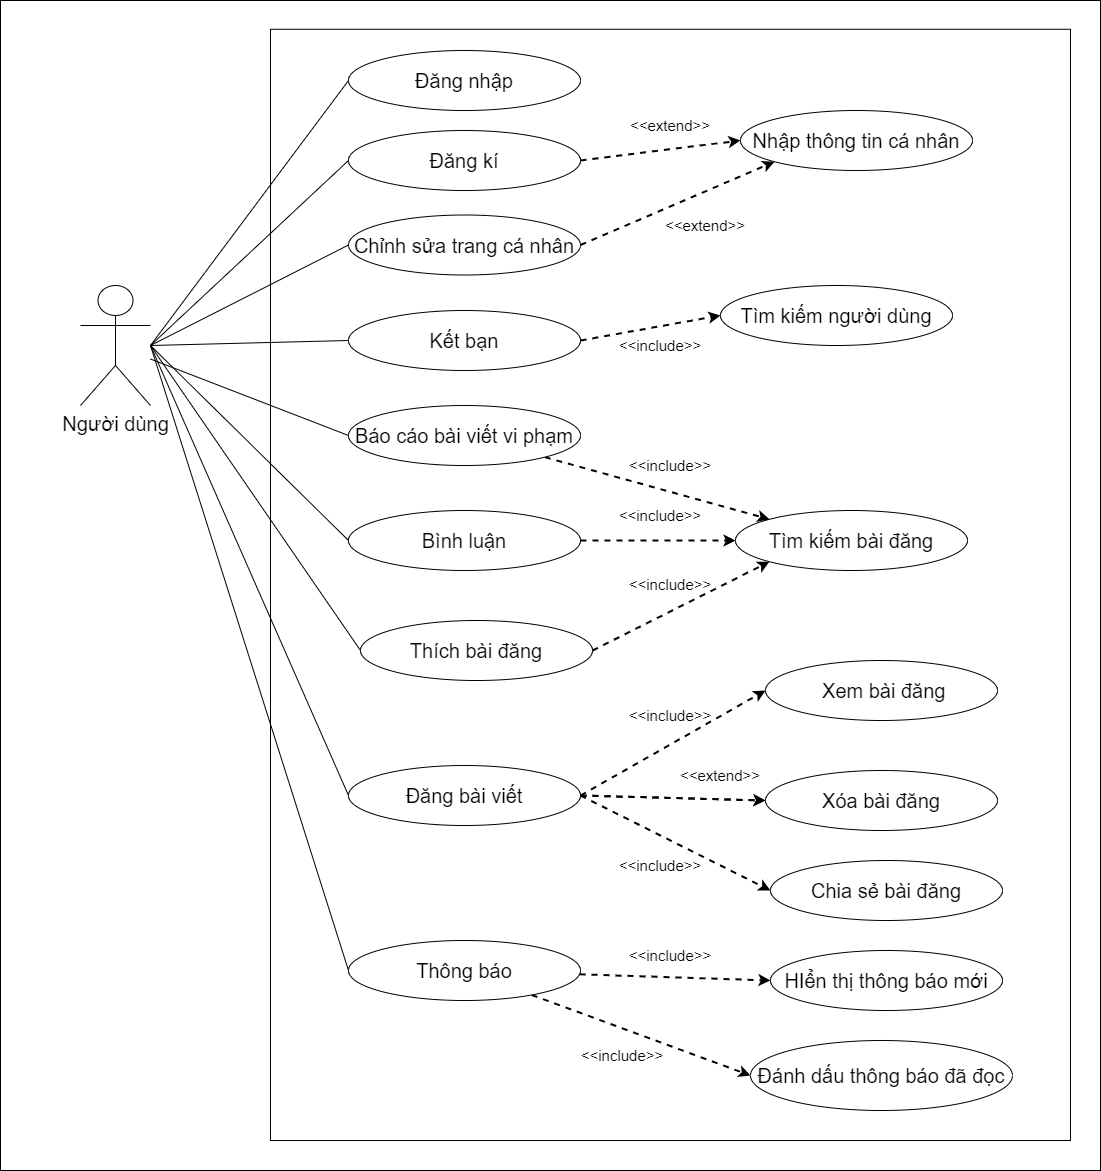

The diagram above was exported from draw.io. Its source (the exported page's mxGraphModel, read from the mxfile embedded in the PNG):
<mxGraphModel dx="2868" dy="1580" grid="1" gridSize="10" guides="1" tooltips="1" connect="1" arrows="1" fold="1" page="1" pageScale="1" pageWidth="827" pageHeight="1169" math="0" shadow="0">
  <root>
    <mxCell id="0" />
    <mxCell id="1" parent="0" />
    <mxCell id="LEHNHNU1KOuzsg1_Ykxi-1" value="" style="rounded=0;whiteSpace=wrap;html=1;" vertex="1" parent="1">
      <mxGeometry x="230" y="370" width="1100" height="1170" as="geometry" />
    </mxCell>
    <mxCell id="LEHNHNU1KOuzsg1_Ykxi-2" value="&lt;font style=&quot;font-size: 20px;&quot;&gt;Người dùng&lt;/font&gt;" style="shape=umlActor;verticalLabelPosition=bottom;verticalAlign=top;html=1;outlineConnect=0;" vertex="1" parent="1">
      <mxGeometry x="310" y="655" width="70" height="120" as="geometry" />
    </mxCell>
    <mxCell id="LEHNHNU1KOuzsg1_Ykxi-3" value="" style="rounded=0;whiteSpace=wrap;html=1;direction=south;" vertex="1" parent="1">
      <mxGeometry x="500" y="398.75" width="800" height="1111.25" as="geometry" />
    </mxCell>
    <mxCell id="LEHNHNU1KOuzsg1_Ykxi-5" style="rounded=0;orthogonalLoop=1;jettySize=auto;html=1;entryX=0;entryY=1;entryDx=0;entryDy=0;dashed=1;endArrow=classic;endFill=1;strokeWidth=2;exitX=1;exitY=0.5;exitDx=0;exitDy=0;" edge="1" parent="1" source="LEHNHNU1KOuzsg1_Ykxi-6" target="LEHNHNU1KOuzsg1_Ykxi-62">
      <mxGeometry relative="1" as="geometry" />
    </mxCell>
    <mxCell id="LEHNHNU1KOuzsg1_Ykxi-6" value="&lt;font style=&quot;font-size: 20px;&quot;&gt;Chỉnh sửa trang cá nhân&lt;/font&gt;" style="ellipse;whiteSpace=wrap;html=1;" vertex="1" parent="1">
      <mxGeometry x="578" y="584.5" width="232" height="60" as="geometry" />
    </mxCell>
    <mxCell id="LEHNHNU1KOuzsg1_Ykxi-7" value="&lt;span style=&quot;font-size: 20px;&quot;&gt;Đăng bài viết&lt;/span&gt;" style="ellipse;whiteSpace=wrap;html=1;" vertex="1" parent="1">
      <mxGeometry x="578" y="1135" width="232" height="60" as="geometry" />
    </mxCell>
    <mxCell id="LEHNHNU1KOuzsg1_Ykxi-8" value="" style="rounded=0;orthogonalLoop=1;jettySize=auto;html=1;dashed=1;strokeWidth=2;entryX=0;entryY=0.5;entryDx=0;entryDy=0;exitX=1;exitY=0.5;exitDx=0;exitDy=0;" edge="1" parent="1" source="LEHNHNU1KOuzsg1_Ykxi-9" target="LEHNHNU1KOuzsg1_Ykxi-62">
      <mxGeometry relative="1" as="geometry" />
    </mxCell>
    <mxCell id="LEHNHNU1KOuzsg1_Ykxi-9" value="&lt;span style=&quot;font-size: 20px;&quot;&gt;Đăng kí&lt;/span&gt;" style="ellipse;whiteSpace=wrap;html=1;" vertex="1" parent="1">
      <mxGeometry x="578" y="500" width="232" height="60" as="geometry" />
    </mxCell>
    <mxCell id="LEHNHNU1KOuzsg1_Ykxi-10" value="&lt;span style=&quot;font-size: 20px;&quot;&gt;Đăng nhập&lt;/span&gt;" style="ellipse;whiteSpace=wrap;html=1;" vertex="1" parent="1">
      <mxGeometry x="578" y="420" width="232" height="60" as="geometry" />
    </mxCell>
    <mxCell id="LEHNHNU1KOuzsg1_Ykxi-11" value="&lt;font style=&quot;font-size: 20px;&quot;&gt;Kết bạn&lt;/font&gt;" style="ellipse;whiteSpace=wrap;html=1;" vertex="1" parent="1">
      <mxGeometry x="578" y="680" width="232" height="60" as="geometry" />
    </mxCell>
    <mxCell id="LEHNHNU1KOuzsg1_Ykxi-12" style="rounded=0;orthogonalLoop=1;jettySize=auto;html=1;entryX=0;entryY=1;entryDx=0;entryDy=0;dashed=1;strokeWidth=2;exitX=1;exitY=0.5;exitDx=0;exitDy=0;endArrow=classic;endFill=1;" edge="1" parent="1" source="LEHNHNU1KOuzsg1_Ykxi-13" target="LEHNHNU1KOuzsg1_Ykxi-22">
      <mxGeometry relative="1" as="geometry" />
    </mxCell>
    <mxCell id="LEHNHNU1KOuzsg1_Ykxi-13" value="&lt;font style=&quot;font-size: 20px;&quot;&gt;Thích bài đăng&lt;/font&gt;" style="ellipse;whiteSpace=wrap;html=1;" vertex="1" parent="1">
      <mxGeometry x="590" y="990" width="232" height="60" as="geometry" />
    </mxCell>
    <mxCell id="LEHNHNU1KOuzsg1_Ykxi-14" value="&lt;font style=&quot;font-size: 20px;&quot;&gt;Bình luận&lt;/font&gt;" style="ellipse;whiteSpace=wrap;html=1;" vertex="1" parent="1">
      <mxGeometry x="578" y="880" width="232" height="60" as="geometry" />
    </mxCell>
    <mxCell id="LEHNHNU1KOuzsg1_Ykxi-15" value="&lt;font style=&quot;font-size: 20px;&quot;&gt;&amp;nbsp;Xem bài đăng&lt;/font&gt;" style="ellipse;whiteSpace=wrap;html=1;" vertex="1" parent="1">
      <mxGeometry x="995" y="1030" width="232" height="60" as="geometry" />
    </mxCell>
    <mxCell id="LEHNHNU1KOuzsg1_Ykxi-16" style="rounded=0;orthogonalLoop=1;jettySize=auto;html=1;dashed=1;endArrow=classic;endFill=1;strokeWidth=2;exitX=1;exitY=0.5;exitDx=0;exitDy=0;entryX=0;entryY=0.5;entryDx=0;entryDy=0;" edge="1" parent="1" source="LEHNHNU1KOuzsg1_Ykxi-7" target="LEHNHNU1KOuzsg1_Ykxi-15">
      <mxGeometry relative="1" as="geometry">
        <mxPoint x="1250" y="1120" as="targetPoint" />
      </mxGeometry>
    </mxCell>
    <mxCell id="LEHNHNU1KOuzsg1_Ykxi-17" value="&lt;font style=&quot;font-size: 20px;&quot;&gt;Chia sẻ bài đăng&lt;/font&gt;" style="ellipse;whiteSpace=wrap;html=1;" vertex="1" parent="1">
      <mxGeometry x="1000" y="1230" width="232" height="60" as="geometry" />
    </mxCell>
    <mxCell id="LEHNHNU1KOuzsg1_Ykxi-18" value="" style="endArrow=classic;dashed=1;html=1;rounded=0;entryX=0;entryY=0.5;entryDx=0;entryDy=0;endFill=1;strokeWidth=2;exitX=1;exitY=0.5;exitDx=0;exitDy=0;" edge="1" parent="1" source="LEHNHNU1KOuzsg1_Ykxi-7" target="LEHNHNU1KOuzsg1_Ykxi-17">
      <mxGeometry width="50" height="50" relative="1" as="geometry">
        <mxPoint x="810" y="655" as="sourcePoint" />
        <mxPoint x="860" y="605" as="targetPoint" />
      </mxGeometry>
    </mxCell>
    <mxCell id="LEHNHNU1KOuzsg1_Ykxi-19" value="" style="endArrow=classic;dashed=1;html=1;rounded=0;entryX=0;entryY=0.5;entryDx=0;entryDy=0;strokeWidth=2;endFill=0;exitX=1;exitY=0.5;exitDx=0;exitDy=0;" edge="1" parent="1" source="LEHNHNU1KOuzsg1_Ykxi-7" target="LEHNHNU1KOuzsg1_Ykxi-54">
      <mxGeometry width="50" height="50" relative="1" as="geometry">
        <mxPoint x="810" y="655" as="sourcePoint" />
        <mxPoint x="860" y="605" as="targetPoint" />
      </mxGeometry>
    </mxCell>
    <mxCell id="LEHNHNU1KOuzsg1_Ykxi-20" value="&lt;font style=&quot;font-size: 15px;&quot;&gt;&amp;lt;&amp;lt;extend&amp;gt;&amp;gt;&lt;/font&gt;" style="text;html=1;strokeColor=none;fillColor=none;align=center;verticalAlign=middle;whiteSpace=wrap;rounded=0;" vertex="1" parent="1">
      <mxGeometry x="920" y="1130" width="60" height="30" as="geometry" />
    </mxCell>
    <mxCell id="LEHNHNU1KOuzsg1_Ykxi-21" value="&lt;font style=&quot;font-size: 20px;&quot;&gt;Tìm kiếm người dùng&lt;/font&gt;" style="ellipse;whiteSpace=wrap;html=1;" vertex="1" parent="1">
      <mxGeometry x="950" y="655" width="232" height="60" as="geometry" />
    </mxCell>
    <mxCell id="LEHNHNU1KOuzsg1_Ykxi-22" value="&lt;span style=&quot;font-size: 20px;&quot;&gt;Tìm kiếm bài đăng&lt;/span&gt;" style="ellipse;whiteSpace=wrap;html=1;" vertex="1" parent="1">
      <mxGeometry x="965" y="880" width="232" height="60" as="geometry" />
    </mxCell>
    <mxCell id="LEHNHNU1KOuzsg1_Ykxi-23" value="" style="endArrow=classic;dashed=1;html=1;rounded=0;entryX=0;entryY=0.5;entryDx=0;entryDy=0;strokeWidth=2;exitX=1;exitY=0.5;exitDx=0;exitDy=0;endFill=1;" edge="1" parent="1" source="LEHNHNU1KOuzsg1_Ykxi-11" target="LEHNHNU1KOuzsg1_Ykxi-21">
      <mxGeometry width="50" height="50" relative="1" as="geometry">
        <mxPoint x="810.0000000000009" y="870" as="sourcePoint" />
        <mxPoint x="860" y="1055" as="targetPoint" />
      </mxGeometry>
    </mxCell>
    <mxCell id="LEHNHNU1KOuzsg1_Ykxi-24" value="" style="endArrow=classic;dashed=1;html=1;rounded=0;entryX=0;entryY=0.5;entryDx=0;entryDy=0;strokeWidth=2;exitX=1;exitY=0.5;exitDx=0;exitDy=0;endFill=1;" edge="1" parent="1" source="LEHNHNU1KOuzsg1_Ykxi-14" target="LEHNHNU1KOuzsg1_Ykxi-22">
      <mxGeometry width="50" height="50" relative="1" as="geometry">
        <mxPoint x="810.0000000000009" y="870" as="sourcePoint" />
        <mxPoint x="860" y="1055" as="targetPoint" />
      </mxGeometry>
    </mxCell>
    <mxCell id="LEHNHNU1KOuzsg1_Ykxi-25" value="" style="endArrow=none;html=1;rounded=0;entryX=0;entryY=0.5;entryDx=0;entryDy=0;strokeWidth=1;" edge="1" parent="1" target="LEHNHNU1KOuzsg1_Ykxi-10">
      <mxGeometry width="50" height="50" relative="1" as="geometry">
        <mxPoint x="380" y="715" as="sourcePoint" />
        <mxPoint x="430" y="665" as="targetPoint" />
      </mxGeometry>
    </mxCell>
    <mxCell id="LEHNHNU1KOuzsg1_Ykxi-26" value="" style="endArrow=none;html=1;rounded=0;entryX=0;entryY=0.5;entryDx=0;entryDy=0;" edge="1" parent="1" target="LEHNHNU1KOuzsg1_Ykxi-9">
      <mxGeometry width="50" height="50" relative="1" as="geometry">
        <mxPoint x="380" y="715" as="sourcePoint" />
        <mxPoint x="430" y="665" as="targetPoint" />
      </mxGeometry>
    </mxCell>
    <mxCell id="LEHNHNU1KOuzsg1_Ykxi-27" value="" style="endArrow=none;html=1;rounded=0;entryX=0;entryY=0.5;entryDx=0;entryDy=0;" edge="1" parent="1" target="LEHNHNU1KOuzsg1_Ykxi-7">
      <mxGeometry width="50" height="50" relative="1" as="geometry">
        <mxPoint x="380" y="715" as="sourcePoint" />
        <mxPoint x="430" y="665" as="targetPoint" />
      </mxGeometry>
    </mxCell>
    <mxCell id="LEHNHNU1KOuzsg1_Ykxi-28" value="" style="endArrow=none;html=1;rounded=0;entryX=0;entryY=0.5;entryDx=0;entryDy=0;" edge="1" parent="1" target="LEHNHNU1KOuzsg1_Ykxi-6">
      <mxGeometry width="50" height="50" relative="1" as="geometry">
        <mxPoint x="380" y="715" as="sourcePoint" />
        <mxPoint x="430" y="665" as="targetPoint" />
      </mxGeometry>
    </mxCell>
    <mxCell id="LEHNHNU1KOuzsg1_Ykxi-29" value="" style="endArrow=none;html=1;rounded=0;entryX=0;entryY=0.5;entryDx=0;entryDy=0;" edge="1" parent="1" target="LEHNHNU1KOuzsg1_Ykxi-11">
      <mxGeometry width="50" height="50" relative="1" as="geometry">
        <mxPoint x="380" y="715" as="sourcePoint" />
        <mxPoint x="430" y="665" as="targetPoint" />
      </mxGeometry>
    </mxCell>
    <mxCell id="LEHNHNU1KOuzsg1_Ykxi-30" value="" style="endArrow=none;html=1;rounded=0;entryX=0;entryY=0.5;entryDx=0;entryDy=0;" edge="1" parent="1" target="LEHNHNU1KOuzsg1_Ykxi-13">
      <mxGeometry width="50" height="50" relative="1" as="geometry">
        <mxPoint x="380" y="715" as="sourcePoint" />
        <mxPoint x="430" y="665" as="targetPoint" />
      </mxGeometry>
    </mxCell>
    <mxCell id="LEHNHNU1KOuzsg1_Ykxi-31" value="" style="endArrow=none;html=1;rounded=0;entryX=0;entryY=0.5;entryDx=0;entryDy=0;" edge="1" parent="1" target="LEHNHNU1KOuzsg1_Ykxi-14">
      <mxGeometry width="50" height="50" relative="1" as="geometry">
        <mxPoint x="380" y="715" as="sourcePoint" />
        <mxPoint x="430" y="665" as="targetPoint" />
      </mxGeometry>
    </mxCell>
    <mxCell id="LEHNHNU1KOuzsg1_Ykxi-32" style="rounded=0;orthogonalLoop=1;jettySize=auto;html=1;entryX=0;entryY=0.5;entryDx=0;entryDy=0;dashed=1;endArrow=classic;endFill=1;strokeWidth=2;" edge="1" parent="1" source="LEHNHNU1KOuzsg1_Ykxi-34" target="LEHNHNU1KOuzsg1_Ykxi-36">
      <mxGeometry relative="1" as="geometry" />
    </mxCell>
    <mxCell id="LEHNHNU1KOuzsg1_Ykxi-33" style="rounded=0;orthogonalLoop=1;jettySize=auto;html=1;entryX=0;entryY=0.5;entryDx=0;entryDy=0;dashed=1;strokeWidth=2;" edge="1" parent="1" source="LEHNHNU1KOuzsg1_Ykxi-34" target="LEHNHNU1KOuzsg1_Ykxi-37">
      <mxGeometry relative="1" as="geometry" />
    </mxCell>
    <mxCell id="LEHNHNU1KOuzsg1_Ykxi-34" value="&lt;font style=&quot;font-size: 20px;&quot;&gt;Thông báo&lt;/font&gt;" style="ellipse;whiteSpace=wrap;html=1;" vertex="1" parent="1">
      <mxGeometry x="578" y="1310" width="232" height="60" as="geometry" />
    </mxCell>
    <mxCell id="LEHNHNU1KOuzsg1_Ykxi-35" value="" style="endArrow=none;html=1;rounded=0;entryX=0;entryY=0.5;entryDx=0;entryDy=0;" edge="1" parent="1" target="LEHNHNU1KOuzsg1_Ykxi-34">
      <mxGeometry width="50" height="50" relative="1" as="geometry">
        <mxPoint x="380" y="715" as="sourcePoint" />
        <mxPoint x="430" y="665" as="targetPoint" />
      </mxGeometry>
    </mxCell>
    <mxCell id="LEHNHNU1KOuzsg1_Ykxi-36" value="&lt;font style=&quot;font-size: 20px;&quot;&gt;HIển thị thông báo mới&lt;/font&gt;" style="ellipse;whiteSpace=wrap;html=1;" vertex="1" parent="1">
      <mxGeometry x="1000" y="1320" width="232" height="60" as="geometry" />
    </mxCell>
    <mxCell id="LEHNHNU1KOuzsg1_Ykxi-37" value="&lt;span style=&quot;font-size: 20px;&quot;&gt;Đánh dấu thông báo đã đọc&lt;/span&gt;" style="ellipse;whiteSpace=wrap;html=1;" vertex="1" parent="1">
      <mxGeometry x="980" y="1410" width="262" height="70" as="geometry" />
    </mxCell>
    <mxCell id="LEHNHNU1KOuzsg1_Ykxi-38" value="&lt;font style=&quot;font-size: 15px;&quot;&gt;&amp;lt;&amp;lt;include&amp;gt;&amp;gt;&lt;/font&gt;" style="text;html=1;strokeColor=none;fillColor=none;align=center;verticalAlign=middle;whiteSpace=wrap;rounded=0;" vertex="1" parent="1">
      <mxGeometry x="870" y="1310" width="60" height="30" as="geometry" />
    </mxCell>
    <mxCell id="LEHNHNU1KOuzsg1_Ykxi-48" style="rounded=0;orthogonalLoop=1;jettySize=auto;html=1;entryX=0;entryY=0;entryDx=0;entryDy=0;dashed=1;strokeWidth=2;" edge="1" parent="1" source="LEHNHNU1KOuzsg1_Ykxi-49" target="LEHNHNU1KOuzsg1_Ykxi-22">
      <mxGeometry relative="1" as="geometry" />
    </mxCell>
    <mxCell id="LEHNHNU1KOuzsg1_Ykxi-49" value="&lt;font style=&quot;font-size: 20px;&quot;&gt;Báo cáo bài viết vi phạm&lt;br&gt;&lt;/font&gt;" style="ellipse;whiteSpace=wrap;html=1;" vertex="1" parent="1">
      <mxGeometry x="578" y="775" width="232" height="60" as="geometry" />
    </mxCell>
    <mxCell id="LEHNHNU1KOuzsg1_Ykxi-50" value="&lt;font style=&quot;font-size: 15px;&quot;&gt;&amp;lt;&amp;lt;include&amp;gt;&amp;gt;&lt;/font&gt;" style="text;html=1;strokeColor=none;fillColor=none;align=center;verticalAlign=middle;whiteSpace=wrap;rounded=0;" vertex="1" parent="1">
      <mxGeometry x="860" y="1220" width="60" height="30" as="geometry" />
    </mxCell>
    <mxCell id="LEHNHNU1KOuzsg1_Ykxi-51" style="rounded=0;orthogonalLoop=1;jettySize=auto;html=1;entryX=0;entryY=0.5;entryDx=0;entryDy=0;endArrow=none;endFill=0;" edge="1" parent="1" source="LEHNHNU1KOuzsg1_Ykxi-2" target="LEHNHNU1KOuzsg1_Ykxi-49">
      <mxGeometry relative="1" as="geometry" />
    </mxCell>
    <mxCell id="LEHNHNU1KOuzsg1_Ykxi-52" value="&lt;font style=&quot;font-size: 15px;&quot;&gt;&amp;lt;&amp;lt;include&amp;gt;&amp;gt;&lt;/font&gt;" style="text;html=1;strokeColor=none;fillColor=none;align=center;verticalAlign=middle;whiteSpace=wrap;rounded=0;" vertex="1" parent="1">
      <mxGeometry x="822" y="1410" width="60" height="30" as="geometry" />
    </mxCell>
    <mxCell id="LEHNHNU1KOuzsg1_Ykxi-53" value="" style="endArrow=classic;dashed=1;html=1;rounded=0;entryX=0;entryY=0.5;entryDx=0;entryDy=0;strokeWidth=2;sourcePerimeterSpacing=0;endFill=1;exitX=1;exitY=0.5;exitDx=0;exitDy=0;" edge="1" parent="1" source="LEHNHNU1KOuzsg1_Ykxi-7" target="LEHNHNU1KOuzsg1_Ykxi-54">
      <mxGeometry width="50" height="50" relative="1" as="geometry">
        <mxPoint x="810" y="1230" as="sourcePoint" />
        <mxPoint x="1200" y="1000" as="targetPoint" />
      </mxGeometry>
    </mxCell>
    <mxCell id="LEHNHNU1KOuzsg1_Ykxi-54" value="&lt;font style=&quot;font-size: 20px;&quot;&gt;Xóa bài đăng&lt;br&gt;&lt;/font&gt;" style="ellipse;whiteSpace=wrap;html=1;" vertex="1" parent="1">
      <mxGeometry x="995" y="1140" width="232" height="60" as="geometry" />
    </mxCell>
    <mxCell id="LEHNHNU1KOuzsg1_Ykxi-56" value="&lt;font style=&quot;font-size: 15px;&quot;&gt;&amp;lt;&amp;lt;include&amp;gt;&amp;gt;&lt;/font&gt;" style="text;html=1;strokeColor=none;fillColor=none;align=center;verticalAlign=middle;whiteSpace=wrap;rounded=0;" vertex="1" parent="1">
      <mxGeometry x="860" y="700" width="60" height="30" as="geometry" />
    </mxCell>
    <mxCell id="LEHNHNU1KOuzsg1_Ykxi-57" value="&lt;font style=&quot;font-size: 15px;&quot;&gt;&amp;lt;&amp;lt;include&amp;gt;&amp;gt;&lt;/font&gt;" style="text;html=1;strokeColor=none;fillColor=none;align=center;verticalAlign=middle;whiteSpace=wrap;rounded=0;" vertex="1" parent="1">
      <mxGeometry x="860" y="870" width="60" height="30" as="geometry" />
    </mxCell>
    <mxCell id="LEHNHNU1KOuzsg1_Ykxi-58" value="&lt;font style=&quot;font-size: 15px;&quot;&gt;&amp;lt;&amp;lt;include&amp;gt;&amp;gt;&lt;/font&gt;" style="text;html=1;strokeColor=none;fillColor=none;align=center;verticalAlign=middle;whiteSpace=wrap;rounded=0;" vertex="1" parent="1">
      <mxGeometry x="870" y="939.38" width="60" height="30" as="geometry" />
    </mxCell>
    <mxCell id="LEHNHNU1KOuzsg1_Ykxi-61" value="&lt;font style=&quot;font-size: 15px;&quot;&gt;&amp;lt;&amp;lt;include&amp;gt;&amp;gt;&lt;/font&gt;" style="text;html=1;strokeColor=none;fillColor=none;align=center;verticalAlign=middle;whiteSpace=wrap;rounded=0;" vertex="1" parent="1">
      <mxGeometry x="870" y="1070" width="60" height="30" as="geometry" />
    </mxCell>
    <mxCell id="LEHNHNU1KOuzsg1_Ykxi-62" value="&lt;span style=&quot;font-size: 20px;&quot;&gt;Nhập thông tin cá nhân&lt;br&gt;&lt;/span&gt;" style="ellipse;whiteSpace=wrap;html=1;" vertex="1" parent="1">
      <mxGeometry x="970" y="480" width="232" height="60" as="geometry" />
    </mxCell>
    <mxCell id="LEHNHNU1KOuzsg1_Ykxi-63" value="&lt;font style=&quot;font-size: 15px;&quot;&gt;&amp;lt;&amp;lt;extend&amp;gt;&amp;gt;&lt;/font&gt;" style="text;html=1;strokeColor=none;fillColor=none;align=center;verticalAlign=middle;whiteSpace=wrap;rounded=0;" vertex="1" parent="1">
      <mxGeometry x="870" y="480" width="60" height="30" as="geometry" />
    </mxCell>
    <mxCell id="LEHNHNU1KOuzsg1_Ykxi-64" value="&lt;font style=&quot;font-size: 15px;&quot;&gt;&amp;lt;&amp;lt;extend&amp;gt;&amp;gt;&lt;/font&gt;" style="text;html=1;strokeColor=none;fillColor=none;align=center;verticalAlign=middle;whiteSpace=wrap;rounded=0;" vertex="1" parent="1">
      <mxGeometry x="905" y="580" width="60" height="30" as="geometry" />
    </mxCell>
    <mxCell id="LEHNHNU1KOuzsg1_Ykxi-65" style="edgeStyle=orthogonalEdgeStyle;rounded=0;orthogonalLoop=1;jettySize=auto;html=1;exitX=0.5;exitY=1;exitDx=0;exitDy=0;" edge="1" parent="1">
      <mxGeometry relative="1" as="geometry">
        <mxPoint x="1240.5" y="760" as="sourcePoint" />
        <mxPoint x="1240.5" y="760" as="targetPoint" />
      </mxGeometry>
    </mxCell>
    <mxCell id="LEHNHNU1KOuzsg1_Ykxi-66" value="&lt;font style=&quot;font-size: 15px;&quot;&gt;&amp;lt;&amp;lt;include&amp;gt;&amp;gt;&lt;/font&gt;" style="text;html=1;strokeColor=none;fillColor=none;align=center;verticalAlign=middle;whiteSpace=wrap;rounded=0;" vertex="1" parent="1">
      <mxGeometry x="870" y="820" width="60" height="30" as="geometry" />
    </mxCell>
  </root>
</mxGraphModel>